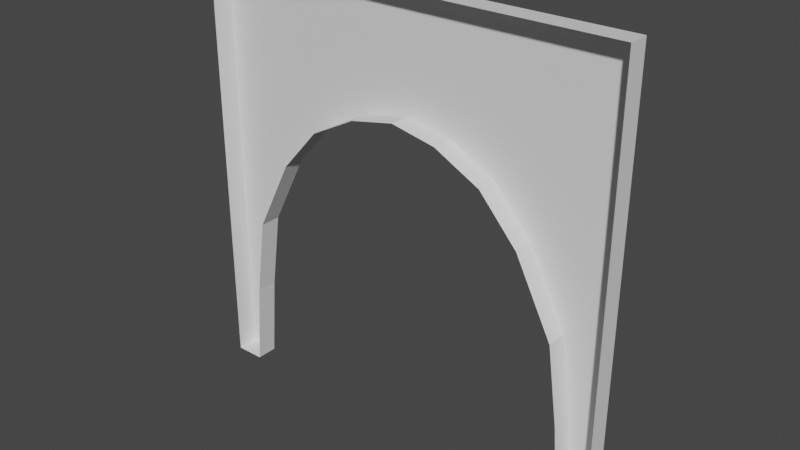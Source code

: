 # Source: Arch.blend  (saved by Blender 2.90.8; exported with 4.5.12 LTS)
import bpy
from mathutils import Matrix  # noqa: F401  (used for matrix-valued properties, if any)

bpy.ops.wm.read_factory_settings(use_empty=True)
scene = bpy.context.scene
scene.name = 'Scene'

# ---- collections
col_collection = bpy.data.collections.new('Collection'); scene.collection.children.link(col_collection)

# ---- materials (node trees are filled in below, after node groups)
mat_material_001 = bpy.data.materials.new('Material.001')
mat_material_001.use_transparent_shadow = False

# ---- material node trees
mat_material_001.use_nodes = True; mat_material_001.node_tree.nodes.clear()
_N = mat_material_001.node_tree.nodes; _L = mat_material_001.node_tree.links
n0 = _N.new('ShaderNodeBsdfPrincipled'); n0.name = 'Principled BSDF'; n0.location = (10, 300)
n0.distribution = 'GGX'
n0.subsurface_method = 'BURLEY'
n0.inputs[3].default_value = 1.45
n0.inputs[27].default_value = (0.0, 0.0, 0.0, 1.0)
n0.inputs[28].default_value = 1.0
n1 = _N.new('ShaderNodeOutputMaterial'); n1.name = 'Material Output'; n1.location = (300, 300)
_L.new(n0.outputs[0], n1.inputs[0])
n1.is_active_output = True

# ---- world
world_world = bpy.data.worlds.new('World'); scene.world = world_world
world_world.use_nodes = True; world_world.node_tree.nodes.clear()
_N = world_world.node_tree.nodes; _L = world_world.node_tree.links
n0 = _N.new('ShaderNodeOutputWorld'); n0.name = 'World Output'; n0.location = (300, 300)
n1 = _N.new('ShaderNodeBackground'); n1.name = 'Background'; n1.location = (10, 300)
n1.inputs[0].default_value = (0.05088, 0.05088, 0.05088, 1.0)
_L.new(n1.outputs[0], n0.inputs[0])
n0.is_active_output = True
world_world.color = (0.05088, 0.05088, 0.05088)
world_world.use_sun_shadow = False
world_world.sun_shadow_jitter_overblur = 0.0

# ---- meshes
me_plane = bpy.data.meshes.new('Plane')
me_plane.from_pydata([(-3.254, -0.2, -2.348), (-3.254, 0.2, -2.348), (-3.8, -0.2, -2.348), (-3.8, 0.2, -2.348), (-3.132, -0.2, -0.7603), (-3.132, 0.2, -0.7603), (-2.928, -0.2, 0.7069), (-2.928, 0.2, 0.7069), (-2.234, -0.2, 2.077), (-2.234, 0.2, 2.077), (-1.515, -0.2, 2.891), (-1.515, 0.2, 2.891), (-0.646, -0.2, 3.345), (-0.646, 0.2, 3.345), (-3.8, -0.2, 5.652), (-3.8, 0.2, 5.652), (3.654, -0.2, -2.348), (3.654, 0.2, -2.348), (4.2, -0.2, -2.348), (4.2, 0.2, -2.348), (3.532, -0.2, -0.7603), (3.532, 0.2, -0.7603), (3.328, -0.2, 0.7069), (3.328, 0.2, 0.7069), (2.634, -0.2, 2.077), (2.634, 0.2, 2.077), (1.915, -0.2, 2.891), (1.915, 0.2, 2.891), (1.046, -0.2, 3.345), (1.046, 0.2, 3.345), (0.2, -0.2, 3.515), (0.2, 0.2, 3.515), (4.2, -0.2, 5.652), (4.2, 0.2, 5.652), (0.2, -0.2, 5.652), (0.2, 0.2, 5.652)], [], [(0, 2, 3, 1), (1, 5, 4, 0), (5, 7, 6, 4), (7, 9, 8, 6), (9, 11, 10, 8), (11, 13, 12, 10), (13, 31, 30, 12), (2, 14, 15, 3), (14, 34, 35, 15), (13, 35, 31), (35, 13, 15), (13, 11, 15), (9, 15, 11), (7, 15, 9), (15, 7, 3), (7, 5, 3), (1, 3, 5), (16, 17, 19, 18), (17, 16, 20, 21), (21, 20, 22, 23), (23, 22, 24, 25), (25, 24, 26, 27), (27, 26, 28, 29), (29, 28, 30, 31), (18, 19, 33, 32), (32, 33, 35, 34), (29, 31, 35), (35, 33, 29), (29, 33, 27), (25, 27, 33), (23, 25, 33), (33, 19, 23), (23, 19, 21), (17, 21, 19)])
_uv = me_plane.uv_layers.new(name='UVMap')
_uv.uv.foreach_set('vector', [0.12, -0.7072, 0.12, -0.7759, 0.06964, -0.7759, 0.06964, -0.7072, 0.06964, -0.7072, 0.06965, -0.5066, 0.12, -0.5066, 0.12, -0.7072, 0.06965, -0.5066, 0.06965, -0.3201, 0.12, -0.3201, 0.12, -0.5066, 0.06965, -0.3201, 0.06965, -0.1266, 0.12, -0.1266, 0.12, -0.3201, 0.06965, -0.1266, 0.06965, 0.01006, 0.12, 0.01006, 0.12, -0.1266, 0.06965, 0.01006, 0.06965, 0.1336, 0.12, 0.1336, 0.12, 0.01006, 0.06965, 0.1336, 0.06965, 0.2423, 0.12, 0.2423, 0.12, 0.1336, 0.12, -0.7759, 0.12, -1.784, 0.06964, -1.784, 0.06964, -0.7759, 0.12, 3.276, 0.12, 2.772, 0.06964, 2.772, 0.06964, 3.276, 0.3943, 0.7116, 0.5, 0.9999, 0.5, 0.7328, 0.5, 0.9999, 0.3943, 0.7116, 9.99e-05, 0.9999, 0.3943, 0.7116, 0.2856, 0.6548, 9.99e-05, 0.9999, 0.1958, 0.5532, 9.99e-05, 0.9999, 0.2856, 0.6548, 0.1091, 0.3819, 9.99e-05, 0.9999, 0.1958, 0.5532, 9.99e-05, 0.9999, 0.1091, 0.3819, 9.99e-05, 0.0001001, 0.1091, 0.3819, 0.08364, 0.1985, 9.99e-05, 0.0001001, 0.06829, 0.0001001, 9.99e-05, 0.0001001, 0.08364, 0.1985, 0.12, 1.192, 0.06964, 1.192, 0.06964, 1.261, 0.12, 1.261, 0.06964, 1.192, 0.12, 1.192, 0.12, 0.9912, 0.06964, 0.9912, 0.06964, 0.9912, 0.12, 0.9912, 0.12, 0.8047, 0.06964, 0.8047, 0.06964, 0.8047, 0.12, 0.8047, 0.12, 0.6112, 0.06964, 0.6112, 0.06964, 0.6112, 0.12, 0.6112, 0.12, 0.4745, 0.06964, 0.4745, 0.06964, 0.4745, 0.12, 0.4745, 0.12, 0.351, 0.06964, 0.351, 0.06964, 0.351, 0.12, 0.351, 0.12, 0.2423, 0.06965, 0.2423, 0.12, 1.261, 0.06964, 1.261, 0.06964, 2.268, 0.12, 2.268, 0.12, 2.268, 0.06964, 2.268, 0.06964, 2.772, 0.12, 2.772, 0.6057, 0.7116, 0.5, 0.7328, 0.5, 0.9999, 0.5, 0.9999, 0.9999, 0.9999, 0.6057, 0.7116, 0.6057, 0.7116, 0.9999, 0.9999, 0.7144, 0.6548, 0.8042, 0.5532, 0.7144, 0.6548, 0.9999, 0.9999, 0.8909, 0.3819, 0.8042, 0.5532, 0.9999, 0.9999, 0.9999, 0.9999, 0.9999, 0.0001001, 0.8909, 0.3819, 0.8909, 0.3819, 0.9999, 0.0001001, 0.9164, 0.1985, 0.9317, 0.0001, 0.9164, 0.1985, 0.9999, 0.0001001])
me_plane.materials.append(mat_material_001)
me_plane.use_remesh_fix_poles = True
me_plane.use_remesh_preserve_attributes = False
me_plane.use_mirror_vertex_groups = False
me_plane.update()

# ---- objects
ob_plane = bpy.data.objects.new('Plane', me_plane)

# ---- transforms, parenting, visibility, modifiers, constraints
ob_plane.location = (0.0, 0.0, 0.0)
ob_plane.lineart.crease_threshold = 0.0

# ---- collection membership
col_collection.objects.link(ob_plane)

# ---- scene / render settings (as saved in the file)
scene.frame_start = 1; scene.frame_end = 250; scene.frame_set(1)
scene.render.engine = 'BLENDER_EEVEE_NEXT'
scene.cycles.use_denoising = False
scene.cycles.samples = 128
scene.cycles.sampling_pattern = 'TABULATED_SOBOL'
scene.cycles.use_adaptive_sampling = False
scene.cycles.use_light_tree = False
scene.view_settings.view_transform = 'Filmic'
bpy.context.view_layer.update()

# ---- added for rendering (the .blend has no active camera and no usable light): camera, sun
cam_auto = bpy.data.cameras.new('AutoCamera')
cam_auto.lens = 50.0
cam_auto.sensor_width = 36.0
cam_auto.clip_end = 1000.0
ob_auto_camera = bpy.data.objects.new('AutoCamera', cam_auto)
scene.collection.objects.link(ob_auto_camera)
ob_auto_camera.location = (10.6743, -12.5691, 10.0314)
ob_auto_camera.rotation_euler = (1.09748, -7.21219e-08, 0.694738)
scene.camera = ob_auto_camera
light_auto_sun = bpy.data.lights.new('AutoSun', 'SUN')
light_auto_sun.energy = 3.0
light_auto_sun.angle = 0.0523599
ob_auto_sun = bpy.data.objects.new('AutoSun', light_auto_sun)
scene.collection.objects.link(ob_auto_sun)
ob_auto_sun.rotation_euler = (0.872665, 0.174533, 0.523599)
bpy.context.view_layer.update()
